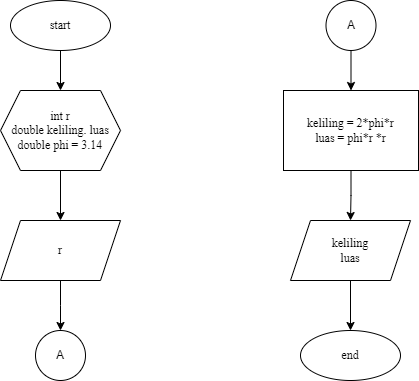

The diagram above was exported from draw.io. Its source (the exported page's mxGraphModel, read from the mxfile embedded in the PNG):
<mxGraphModel dx="780" dy="542" grid="1" gridSize="10" guides="1" tooltips="1" connect="1" arrows="1" fold="1" page="1" pageScale="1" pageWidth="850" pageHeight="1100" math="0" shadow="0">
  <root>
    <mxCell id="0" />
    <mxCell id="1" parent="0" />
    <mxCell id="inJxUU8ugUfXPObye8tp-20" value="" style="edgeStyle=orthogonalEdgeStyle;rounded=0;orthogonalLoop=1;jettySize=auto;html=1;" edge="1" parent="1" source="CtBXvL98oYvKJmt0qFco-9" target="CtBXvL98oYvKJmt0qFco-11">
      <mxGeometry relative="1" as="geometry" />
    </mxCell>
    <mxCell id="CtBXvL98oYvKJmt0qFco-9" value="keliling = 2*phi*r&lt;br style=&quot;font-size: 12px;&quot;&gt;luas = phi*r *r" style="whiteSpace=wrap;html=1;fontFamily=Times New Roman;fontSize=12;" parent="1" vertex="1">
      <mxGeometry x="433" y="170" width="135" height="80" as="geometry" />
    </mxCell>
    <mxCell id="CtBXvL98oYvKJmt0qFco-19" value="" style="edgeStyle=orthogonalEdgeStyle;rounded=0;orthogonalLoop=1;jettySize=auto;html=1;" parent="1" source="CtBXvL98oYvKJmt0qFco-11" target="CtBXvL98oYvKJmt0qFco-17" edge="1">
      <mxGeometry relative="1" as="geometry" />
    </mxCell>
    <mxCell id="CtBXvL98oYvKJmt0qFco-11" value="keliling&lt;br style=&quot;font-size: 12px;&quot;&gt;luas" style="shape=parallelogram;perimeter=parallelogramPerimeter;whiteSpace=wrap;html=1;fixedSize=1;fontFamily=Times New Roman;fontSize=12;" parent="1" vertex="1">
      <mxGeometry x="440" y="300" width="120" height="60" as="geometry" />
    </mxCell>
    <mxCell id="CtBXvL98oYvKJmt0qFco-17" value="end" style="ellipse;whiteSpace=wrap;html=1;fontFamily=Times New Roman;fontSize=12;" parent="1" vertex="1">
      <mxGeometry x="450" y="410" width="100" height="50" as="geometry" />
    </mxCell>
    <mxCell id="inJxUU8ugUfXPObye8tp-7" value="" style="edgeStyle=orthogonalEdgeStyle;rounded=0;orthogonalLoop=1;jettySize=auto;html=1;" edge="1" parent="1" source="inJxUU8ugUfXPObye8tp-8" target="inJxUU8ugUfXPObye8tp-10">
      <mxGeometry relative="1" as="geometry" />
    </mxCell>
    <mxCell id="inJxUU8ugUfXPObye8tp-8" value="start" style="ellipse;whiteSpace=wrap;html=1;fontFamily=Times New Roman;fontSize=12;" vertex="1" parent="1">
      <mxGeometry x="160" y="80" width="100" height="50" as="geometry" />
    </mxCell>
    <mxCell id="inJxUU8ugUfXPObye8tp-9" value="" style="edgeStyle=orthogonalEdgeStyle;rounded=0;orthogonalLoop=1;jettySize=auto;html=1;fontFamily=Times New Roman;fontSize=12;" edge="1" parent="1" source="inJxUU8ugUfXPObye8tp-10" target="inJxUU8ugUfXPObye8tp-12">
      <mxGeometry relative="1" as="geometry" />
    </mxCell>
    <mxCell id="inJxUU8ugUfXPObye8tp-10" value="int r&lt;br style=&quot;border-color: var(--border-color); font-size: 12px;&quot;&gt;&lt;span style=&quot;font-size: 12px;&quot;&gt;double keliling. luas&lt;/span&gt;&lt;br style=&quot;border-color: var(--border-color); font-size: 12px;&quot;&gt;&lt;span style=&quot;font-size: 12px;&quot;&gt;double phi = 3.14&lt;/span&gt;" style="shape=hexagon;perimeter=hexagonPerimeter2;whiteSpace=wrap;html=1;fixedSize=1;fontFamily=Times New Roman;fontSize=12;" vertex="1" parent="1">
      <mxGeometry x="150" y="170" width="120" height="80" as="geometry" />
    </mxCell>
    <mxCell id="inJxUU8ugUfXPObye8tp-11" value="" style="edgeStyle=orthogonalEdgeStyle;rounded=0;orthogonalLoop=1;jettySize=auto;html=1;fontFamily=Times New Roman;fontSize=12;" edge="1" parent="1" source="inJxUU8ugUfXPObye8tp-12">
      <mxGeometry relative="1" as="geometry">
        <mxPoint x="210" y="410" as="targetPoint" />
      </mxGeometry>
    </mxCell>
    <mxCell id="inJxUU8ugUfXPObye8tp-12" value="r" style="shape=parallelogram;perimeter=parallelogramPerimeter;whiteSpace=wrap;html=1;fixedSize=1;fontFamily=Times New Roman;fontSize=12;" vertex="1" parent="1">
      <mxGeometry x="150" y="300" width="120" height="60" as="geometry" />
    </mxCell>
    <mxCell id="inJxUU8ugUfXPObye8tp-18" value="A" style="ellipse;whiteSpace=wrap;html=1;aspect=fixed;align=center;" vertex="1" parent="1">
      <mxGeometry x="185" y="410" width="50" height="50" as="geometry" />
    </mxCell>
    <mxCell id="inJxUU8ugUfXPObye8tp-21" value="" style="edgeStyle=orthogonalEdgeStyle;rounded=0;orthogonalLoop=1;jettySize=auto;html=1;" edge="1" parent="1" source="inJxUU8ugUfXPObye8tp-19" target="CtBXvL98oYvKJmt0qFco-9">
      <mxGeometry relative="1" as="geometry" />
    </mxCell>
    <mxCell id="inJxUU8ugUfXPObye8tp-19" value="A" style="ellipse;whiteSpace=wrap;html=1;aspect=fixed;align=center;" vertex="1" parent="1">
      <mxGeometry x="475.5" y="80" width="50" height="50" as="geometry" />
    </mxCell>
  </root>
</mxGraphModel>